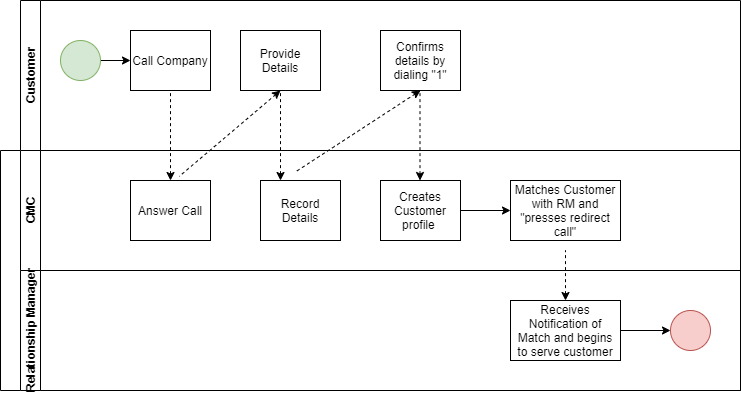

The diagram above was exported from draw.io. Its source (the exported page's mxGraphModel, read from the mxfile embedded in the PNG):
<mxGraphModel dx="782" dy="420" grid="1" gridSize="10" guides="1" tooltips="1" connect="1" arrows="1" fold="1" page="1" pageScale="1" pageWidth="827" pageHeight="1169" math="0" shadow="0">
  <root>
    <mxCell id="0" />
    <mxCell id="1" parent="0" />
    <mxCell id="dNxyNK7c78bLwvsdeMH5-20" value="Customer" style="swimlane;html=1;startSize=20;horizontal=0;" parent="1" vertex="1">
      <mxGeometry x="70" y="100" width="720" height="150" as="geometry" />
    </mxCell>
    <mxCell id="dNxyNK7c78bLwvsdeMH5-25" value="" style="edgeStyle=orthogonalEdgeStyle;rounded=0;orthogonalLoop=1;jettySize=auto;html=1;" parent="dNxyNK7c78bLwvsdeMH5-20" source="dNxyNK7c78bLwvsdeMH5-23" target="dNxyNK7c78bLwvsdeMH5-24" edge="1">
      <mxGeometry relative="1" as="geometry" />
    </mxCell>
    <mxCell id="dNxyNK7c78bLwvsdeMH5-23" value="" style="ellipse;whiteSpace=wrap;html=1;fillColor=#d5e8d4;strokeColor=#82b366;" parent="dNxyNK7c78bLwvsdeMH5-20" vertex="1">
      <mxGeometry x="40" y="40" width="40" height="40" as="geometry" />
    </mxCell>
    <mxCell id="dNxyNK7c78bLwvsdeMH5-24" value="Call Company" style="rounded=0;whiteSpace=wrap;html=1;fontFamily=Helvetica;fontSize=12;fontColor=#000000;align=center;" parent="dNxyNK7c78bLwvsdeMH5-20" vertex="1">
      <mxGeometry x="110" y="30" width="80" height="60" as="geometry" />
    </mxCell>
    <mxCell id="dNxyNK7c78bLwvsdeMH5-30" value="Provide Details" style="rounded=0;whiteSpace=wrap;html=1;fontFamily=Helvetica;fontSize=12;fontColor=#000000;align=center;" parent="dNxyNK7c78bLwvsdeMH5-20" vertex="1">
      <mxGeometry x="220" y="30" width="80" height="60" as="geometry" />
    </mxCell>
    <mxCell id="20vtsX71Ai4Q0YjWk76T-34" value="Confirms details by dialing &quot;1&quot;" style="rounded=0;whiteSpace=wrap;html=1;fontFamily=Helvetica;fontSize=12;fontColor=#000000;align=center;" vertex="1" parent="dNxyNK7c78bLwvsdeMH5-20">
      <mxGeometry x="360" y="30" width="80" height="60" as="geometry" />
    </mxCell>
    <mxCell id="20vtsX71Ai4Q0YjWk76T-37" value="" style="endArrow=none;dashed=1;html=1;startArrow=classic;startFill=1;exitX=0.5;exitY=0;exitDx=0;exitDy=0;entryX=0.5;entryY=1;entryDx=0;entryDy=0;" edge="1" parent="dNxyNK7c78bLwvsdeMH5-20">
      <mxGeometry width="50" height="50" relative="1" as="geometry">
        <mxPoint x="399.5" y="180" as="sourcePoint" />
        <mxPoint x="399.5" y="90" as="targetPoint" />
      </mxGeometry>
    </mxCell>
    <mxCell id="20vtsX71Ai4Q0YjWk76T-7" value="" style="endArrow=none;dashed=1;html=1;startArrow=classic;startFill=1;exitX=0.25;exitY=0;exitDx=0;exitDy=0;entryX=0.5;entryY=1;entryDx=0;entryDy=0;" edge="1" parent="1" source="dNxyNK7c78bLwvsdeMH5-34" target="dNxyNK7c78bLwvsdeMH5-30">
      <mxGeometry width="50" height="50" relative="1" as="geometry">
        <mxPoint x="445" y="290" as="sourcePoint" />
        <mxPoint x="391" y="160" as="targetPoint" />
      </mxGeometry>
    </mxCell>
    <mxCell id="20vtsX71Ai4Q0YjWk76T-9" value="" style="endArrow=none;dashed=1;html=1;entryX=0.5;entryY=1;entryDx=0;entryDy=0;exitX=0.5;exitY=0;exitDx=0;exitDy=0;startArrow=classic;startFill=1;" edge="1" parent="1" source="dNxyNK7c78bLwvsdeMH5-26" target="dNxyNK7c78bLwvsdeMH5-24">
      <mxGeometry width="50" height="50" relative="1" as="geometry">
        <mxPoint x="410" y="250" as="sourcePoint" />
        <mxPoint x="460" y="200" as="targetPoint" />
      </mxGeometry>
    </mxCell>
    <mxCell id="dNxyNK7c78bLwvsdeMH5-19" value="" style="swimlane;html=1;childLayout=stackLayout;resizeParent=1;resizeParentMax=0;horizontal=0;startSize=20;horizontalStack=0;" parent="1" vertex="1">
      <mxGeometry x="50" y="250" width="740" height="240" as="geometry">
        <mxRectangle x="120" y="260" width="50" height="40" as="alternateBounds" />
      </mxGeometry>
    </mxCell>
    <mxCell id="dNxyNK7c78bLwvsdeMH5-21" value="CMC&lt;br&gt;" style="swimlane;html=1;startSize=20;horizontal=0;" parent="dNxyNK7c78bLwvsdeMH5-19" vertex="1">
      <mxGeometry x="20" width="720" height="120" as="geometry">
        <mxRectangle x="20" width="660" height="20" as="alternateBounds" />
      </mxGeometry>
    </mxCell>
    <mxCell id="dNxyNK7c78bLwvsdeMH5-34" value="Record Details" style="rounded=0;whiteSpace=wrap;html=1;fontFamily=Helvetica;fontSize=12;fontColor=#000000;align=center;" parent="dNxyNK7c78bLwvsdeMH5-21" vertex="1">
      <mxGeometry x="240" y="30" width="80" height="60" as="geometry" />
    </mxCell>
    <mxCell id="dNxyNK7c78bLwvsdeMH5-26" value="Answer Call" style="rounded=0;whiteSpace=wrap;html=1;fontFamily=Helvetica;fontSize=12;fontColor=#000000;align=center;" parent="dNxyNK7c78bLwvsdeMH5-21" vertex="1">
      <mxGeometry x="110" y="30" width="80" height="60" as="geometry" />
    </mxCell>
    <mxCell id="20vtsX71Ai4Q0YjWk76T-15" value="" style="endArrow=classic;html=1;exitX=1;exitY=0.5;exitDx=0;exitDy=0;entryX=0;entryY=0.5;entryDx=0;entryDy=0;" edge="1" parent="dNxyNK7c78bLwvsdeMH5-21" source="20vtsX71Ai4Q0YjWk76T-10" target="20vtsX71Ai4Q0YjWk76T-11">
      <mxGeometry width="50" height="50" relative="1" as="geometry">
        <mxPoint x="300" y="70" as="sourcePoint" />
        <mxPoint x="330" y="70" as="targetPoint" />
      </mxGeometry>
    </mxCell>
    <mxCell id="20vtsX71Ai4Q0YjWk76T-11" value="Matches Customer with RM and &quot;presses redirect call&quot;" style="rounded=0;whiteSpace=wrap;html=1;" vertex="1" parent="dNxyNK7c78bLwvsdeMH5-21">
      <mxGeometry x="490" y="30" width="110" height="60" as="geometry" />
    </mxCell>
    <mxCell id="20vtsX71Ai4Q0YjWk76T-10" value="Creates Customer profile&amp;nbsp;" style="rounded=0;whiteSpace=wrap;html=1;" vertex="1" parent="dNxyNK7c78bLwvsdeMH5-21">
      <mxGeometry x="360" y="30" width="80" height="60" as="geometry" />
    </mxCell>
    <mxCell id="dNxyNK7c78bLwvsdeMH5-22" value="Relationship Manager&lt;br&gt;" style="swimlane;html=1;startSize=20;horizontal=0;" parent="dNxyNK7c78bLwvsdeMH5-19" vertex="1">
      <mxGeometry x="20" y="120" width="720" height="120" as="geometry" />
    </mxCell>
    <mxCell id="dNxyNK7c78bLwvsdeMH5-32" value="" style="ellipse;whiteSpace=wrap;html=1;fillColor=#f8cecc;strokeColor=#b85450;" parent="dNxyNK7c78bLwvsdeMH5-22" vertex="1">
      <mxGeometry x="650" y="40" width="40" height="40" as="geometry" />
    </mxCell>
    <mxCell id="20vtsX71Ai4Q0YjWk76T-16" value="Receives Notification of Match and begins to serve customer" style="rounded=0;whiteSpace=wrap;html=1;" vertex="1" parent="dNxyNK7c78bLwvsdeMH5-22">
      <mxGeometry x="490" y="30" width="110" height="60" as="geometry" />
    </mxCell>
    <mxCell id="20vtsX71Ai4Q0YjWk76T-52" value="" style="endArrow=classic;html=1;entryX=0;entryY=0.5;entryDx=0;entryDy=0;exitX=1;exitY=0.5;exitDx=0;exitDy=0;" edge="1" parent="dNxyNK7c78bLwvsdeMH5-22" source="20vtsX71Ai4Q0YjWk76T-16" target="dNxyNK7c78bLwvsdeMH5-32">
      <mxGeometry width="50" height="50" relative="1" as="geometry">
        <mxPoint x="600" y="90" as="sourcePoint" />
        <mxPoint x="650" y="40" as="targetPoint" />
      </mxGeometry>
    </mxCell>
    <mxCell id="20vtsX71Ai4Q0YjWk76T-21" value="" style="endArrow=none;dashed=1;html=1;startArrow=classic;startFill=1;exitX=0.5;exitY=0;exitDx=0;exitDy=0;" edge="1" parent="dNxyNK7c78bLwvsdeMH5-19" source="20vtsX71Ai4Q0YjWk76T-16">
      <mxGeometry width="50" height="50" relative="1" as="geometry">
        <mxPoint x="570" y="130" as="sourcePoint" />
        <mxPoint x="565" y="100" as="targetPoint" />
      </mxGeometry>
    </mxCell>
    <mxCell id="20vtsX71Ai4Q0YjWk76T-35" value="" style="endArrow=none;dashed=1;html=1;entryX=0.608;entryY=-0.067;entryDx=0;entryDy=0;startArrow=classic;startFill=1;entryPerimeter=0;" edge="1" parent="1" target="dNxyNK7c78bLwvsdeMH5-26">
      <mxGeometry width="50" height="50" relative="1" as="geometry">
        <mxPoint x="330" y="190" as="sourcePoint" />
        <mxPoint x="500" y="280" as="targetPoint" />
        <Array as="points" />
      </mxGeometry>
    </mxCell>
    <mxCell id="20vtsX71Ai4Q0YjWk76T-36" value="" style="endArrow=none;dashed=1;html=1;entryX=0.425;entryY=-0.133;entryDx=0;entryDy=0;startArrow=classic;startFill=1;entryPerimeter=0;exitX=0.5;exitY=1;exitDx=0;exitDy=0;" edge="1" parent="1" source="20vtsX71Ai4Q0YjWk76T-34" target="dNxyNK7c78bLwvsdeMH5-34">
      <mxGeometry width="50" height="50" relative="1" as="geometry">
        <mxPoint x="340" y="200" as="sourcePoint" />
        <mxPoint x="238.64" y="285.98" as="targetPoint" />
        <Array as="points" />
      </mxGeometry>
    </mxCell>
  </root>
</mxGraphModel>